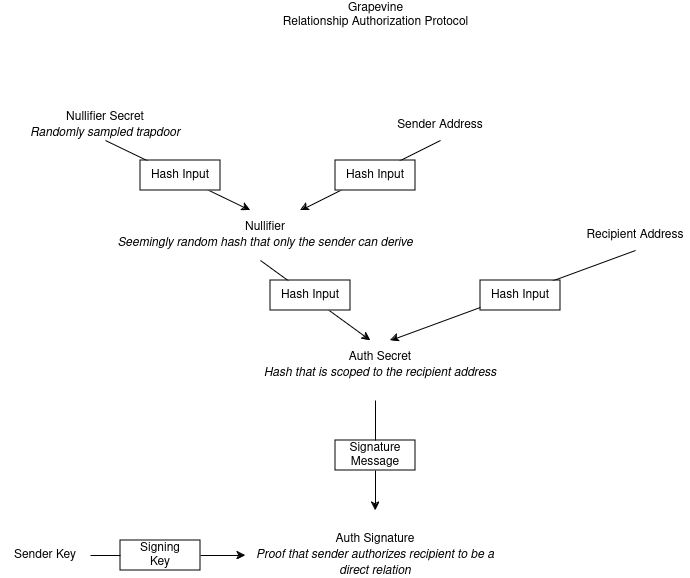

The diagram above was exported from draw.io. Its source (the exported page's mxGraphModel, read from the mxfile embedded in the PNG):
<mxGraphModel dx="3284" dy="795" grid="1" gridSize="10" guides="1" tooltips="1" connect="1" arrows="1" fold="1" page="1" pageScale="1" pageWidth="850" pageHeight="1100" math="0" shadow="0">
  <root>
    <mxCell id="0" />
    <mxCell id="1" parent="0" />
    <mxCell id="hJDMdmK9ezz5Fp565drZ-4" value="Nullifier Secret&lt;br&gt;&lt;i&gt;Randomly sampled trapdoor&lt;/i&gt;" style="text;html=1;align=center;verticalAlign=middle;whiteSpace=wrap;rounded=0;" vertex="1" parent="1">
      <mxGeometry x="70" y="140" width="170" height="30" as="geometry" />
    </mxCell>
    <mxCell id="hJDMdmK9ezz5Fp565drZ-5" value="Sender Address" style="text;html=1;align=center;verticalAlign=middle;whiteSpace=wrap;rounded=0;" vertex="1" parent="1">
      <mxGeometry x="410" y="140" width="160" height="30" as="geometry" />
    </mxCell>
    <mxCell id="hJDMdmK9ezz5Fp565drZ-7" value="Nullifier&lt;br&gt;&lt;i&gt;Seemingly random hash that only the sender can derive&lt;/i&gt;" style="text;html=1;align=center;verticalAlign=middle;whiteSpace=wrap;rounded=0;" vertex="1" parent="1">
      <mxGeometry x="150" y="250" width="330" height="30" as="geometry" />
    </mxCell>
    <mxCell id="hJDMdmK9ezz5Fp565drZ-11" value="" style="endArrow=classic;html=1;rounded=0;exitX=0.5;exitY=1;exitDx=0;exitDy=0;" edge="1" parent="1" source="hJDMdmK9ezz5Fp565drZ-4">
      <mxGeometry width="50" height="50" relative="1" as="geometry">
        <mxPoint x="400" y="440" as="sourcePoint" />
        <mxPoint x="300" y="240" as="targetPoint" />
      </mxGeometry>
    </mxCell>
    <mxCell id="hJDMdmK9ezz5Fp565drZ-12" value="" style="endArrow=classic;html=1;rounded=0;exitX=0.5;exitY=1;exitDx=0;exitDy=0;" edge="1" parent="1" source="hJDMdmK9ezz5Fp565drZ-5">
      <mxGeometry width="50" height="50" relative="1" as="geometry">
        <mxPoint x="480" y="180" as="sourcePoint" />
        <mxPoint x="350" y="240" as="targetPoint" />
      </mxGeometry>
    </mxCell>
    <mxCell id="hJDMdmK9ezz5Fp565drZ-13" value="Recipient Address" style="text;html=1;align=center;verticalAlign=middle;whiteSpace=wrap;rounded=0;" vertex="1" parent="1">
      <mxGeometry x="630" y="250" width="110" height="30" as="geometry" />
    </mxCell>
    <mxCell id="hJDMdmK9ezz5Fp565drZ-14" value="Auth Secret&lt;br&gt;&lt;i&gt;Hash that is scoped to the recipient address&lt;/i&gt;" style="text;html=1;align=center;verticalAlign=middle;whiteSpace=wrap;rounded=0;" vertex="1" parent="1">
      <mxGeometry x="300" y="380" width="260" height="30" as="geometry" />
    </mxCell>
    <mxCell id="hJDMdmK9ezz5Fp565drZ-15" value="" style="endArrow=classic;html=1;rounded=0;" edge="1" parent="1">
      <mxGeometry width="50" height="50" relative="1" as="geometry">
        <mxPoint x="310" y="290" as="sourcePoint" />
        <mxPoint x="420" y="370" as="targetPoint" />
      </mxGeometry>
    </mxCell>
    <mxCell id="hJDMdmK9ezz5Fp565drZ-16" value="" style="endArrow=classic;html=1;rounded=0;exitX=0.5;exitY=1;exitDx=0;exitDy=0;" edge="1" parent="1" source="hJDMdmK9ezz5Fp565drZ-13">
      <mxGeometry width="50" height="50" relative="1" as="geometry">
        <mxPoint x="400" y="440" as="sourcePoint" />
        <mxPoint x="440" y="370" as="targetPoint" />
      </mxGeometry>
    </mxCell>
    <mxCell id="hJDMdmK9ezz5Fp565drZ-20" value="" style="endArrow=classic;html=1;rounded=0;" edge="1" parent="1">
      <mxGeometry width="50" height="50" relative="1" as="geometry">
        <mxPoint x="425" y="430" as="sourcePoint" />
        <mxPoint x="425" y="540" as="targetPoint" />
      </mxGeometry>
    </mxCell>
    <mxCell id="hJDMdmK9ezz5Fp565drZ-24" value="" style="group;fontStyle=1" vertex="1" connectable="0" parent="1">
      <mxGeometry x="190" y="190" width="80" height="30" as="geometry" />
    </mxCell>
    <mxCell id="hJDMdmK9ezz5Fp565drZ-22" value="" style="rounded=0;whiteSpace=wrap;html=1;" vertex="1" parent="hJDMdmK9ezz5Fp565drZ-24">
      <mxGeometry width="80" height="30" as="geometry" />
    </mxCell>
    <mxCell id="hJDMdmK9ezz5Fp565drZ-23" value="Hash Input" style="text;html=1;align=center;verticalAlign=middle;whiteSpace=wrap;rounded=0;" vertex="1" parent="hJDMdmK9ezz5Fp565drZ-24">
      <mxGeometry x="10" width="60" height="30" as="geometry" />
    </mxCell>
    <mxCell id="hJDMdmK9ezz5Fp565drZ-25" value="" style="group;fontStyle=1" vertex="1" connectable="0" parent="1">
      <mxGeometry x="385" y="190" width="80" height="30" as="geometry" />
    </mxCell>
    <mxCell id="hJDMdmK9ezz5Fp565drZ-26" value="" style="rounded=0;whiteSpace=wrap;html=1;" vertex="1" parent="hJDMdmK9ezz5Fp565drZ-25">
      <mxGeometry width="80" height="30" as="geometry" />
    </mxCell>
    <mxCell id="hJDMdmK9ezz5Fp565drZ-27" value="Hash Input" style="text;html=1;align=center;verticalAlign=middle;whiteSpace=wrap;rounded=0;" vertex="1" parent="hJDMdmK9ezz5Fp565drZ-25">
      <mxGeometry x="10" width="60" height="30" as="geometry" />
    </mxCell>
    <mxCell id="hJDMdmK9ezz5Fp565drZ-28" value="" style="group;fontStyle=1" vertex="1" connectable="0" parent="1">
      <mxGeometry x="320" y="310" width="80" height="30" as="geometry" />
    </mxCell>
    <mxCell id="hJDMdmK9ezz5Fp565drZ-29" value="" style="rounded=0;whiteSpace=wrap;html=1;" vertex="1" parent="hJDMdmK9ezz5Fp565drZ-28">
      <mxGeometry width="80" height="30" as="geometry" />
    </mxCell>
    <mxCell id="hJDMdmK9ezz5Fp565drZ-30" value="Hash Input" style="text;html=1;align=center;verticalAlign=middle;whiteSpace=wrap;rounded=0;" vertex="1" parent="hJDMdmK9ezz5Fp565drZ-28">
      <mxGeometry x="10" width="60" height="30" as="geometry" />
    </mxCell>
    <mxCell id="hJDMdmK9ezz5Fp565drZ-31" value="" style="group;fontStyle=1" vertex="1" connectable="0" parent="1">
      <mxGeometry x="530" y="310" width="80" height="30" as="geometry" />
    </mxCell>
    <mxCell id="hJDMdmK9ezz5Fp565drZ-32" value="" style="rounded=0;whiteSpace=wrap;html=1;" vertex="1" parent="hJDMdmK9ezz5Fp565drZ-31">
      <mxGeometry width="80" height="30" as="geometry" />
    </mxCell>
    <mxCell id="hJDMdmK9ezz5Fp565drZ-33" value="Hash Input" style="text;html=1;align=center;verticalAlign=middle;whiteSpace=wrap;rounded=0;" vertex="1" parent="hJDMdmK9ezz5Fp565drZ-31">
      <mxGeometry x="10" width="60" height="30" as="geometry" />
    </mxCell>
    <mxCell id="hJDMdmK9ezz5Fp565drZ-34" value="" style="group;fontStyle=1" vertex="1" connectable="0" parent="1">
      <mxGeometry x="385" y="470" width="80" height="30" as="geometry" />
    </mxCell>
    <mxCell id="hJDMdmK9ezz5Fp565drZ-35" value="" style="rounded=0;whiteSpace=wrap;html=1;" vertex="1" parent="hJDMdmK9ezz5Fp565drZ-34">
      <mxGeometry width="80" height="30" as="geometry" />
    </mxCell>
    <mxCell id="hJDMdmK9ezz5Fp565drZ-36" value="Signature&lt;br&gt;Message" style="text;html=1;align=center;verticalAlign=middle;whiteSpace=wrap;rounded=0;" vertex="1" parent="hJDMdmK9ezz5Fp565drZ-34">
      <mxGeometry x="10" width="60" height="30" as="geometry" />
    </mxCell>
    <mxCell id="hJDMdmK9ezz5Fp565drZ-37" value="Auth Signature&lt;br&gt;&lt;i&gt;Proof that sender authorizes recipient to be a direct relation&lt;/i&gt;" style="text;html=1;align=center;verticalAlign=middle;whiteSpace=wrap;rounded=0;" vertex="1" parent="1">
      <mxGeometry x="295" y="570" width="260" height="30" as="geometry" />
    </mxCell>
    <mxCell id="hJDMdmK9ezz5Fp565drZ-38" value="Sender Key" style="text;html=1;align=center;verticalAlign=middle;whiteSpace=wrap;rounded=0;" vertex="1" parent="1">
      <mxGeometry x="50" y="570" width="90" height="30" as="geometry" />
    </mxCell>
    <mxCell id="hJDMdmK9ezz5Fp565drZ-39" value="" style="endArrow=classic;html=1;rounded=0;exitX=1;exitY=0.5;exitDx=0;exitDy=0;entryX=0;entryY=0.5;entryDx=0;entryDy=0;" edge="1" parent="1" source="hJDMdmK9ezz5Fp565drZ-38" target="hJDMdmK9ezz5Fp565drZ-37">
      <mxGeometry width="50" height="50" relative="1" as="geometry">
        <mxPoint x="165" y="180" as="sourcePoint" />
        <mxPoint x="310" y="250" as="targetPoint" />
      </mxGeometry>
    </mxCell>
    <mxCell id="hJDMdmK9ezz5Fp565drZ-41" value="" style="rounded=0;whiteSpace=wrap;html=1;" vertex="1" parent="1">
      <mxGeometry x="170" y="570" width="80" height="30" as="geometry" />
    </mxCell>
    <mxCell id="hJDMdmK9ezz5Fp565drZ-42" value="Signing&lt;br&gt;Key" style="text;html=1;align=center;verticalAlign=middle;whiteSpace=wrap;rounded=0;" vertex="1" parent="1">
      <mxGeometry x="180" y="570" width="60" height="30" as="geometry" />
    </mxCell>
    <mxCell id="hJDMdmK9ezz5Fp565drZ-43" value="Grapevine&lt;br&gt;Relationship Authorization Protocol" style="text;html=1;align=center;verticalAlign=middle;whiteSpace=wrap;rounded=0;" vertex="1" parent="1">
      <mxGeometry x="318" y="30" width="215" height="30" as="geometry" />
    </mxCell>
  </root>
</mxGraphModel>